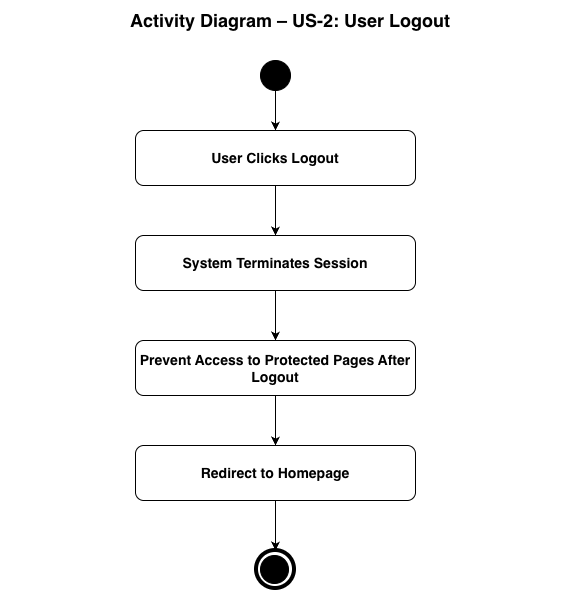

The diagram above was exported from draw.io. Its source (the exported page's mxGraphModel, read from the mxfile embedded in the PNG):
<mxGraphModel dx="824" dy="824" grid="1" gridSize="10" guides="1" tooltips="1" connect="1" arrows="1" fold="1" page="1" pageScale="1" pageWidth="850" pageHeight="1100" math="0" shadow="0">
  <root>
    <mxCell id="0" />
    <mxCell id="1" parent="0" />
    <mxCell id="title" parent="1" style="text;html=1;strokeColor=none;fillColor=none;align=center;verticalAlign=middle;whiteSpace=wrap;rounded=0;fontSize=18;fontStyle=1;labelBackgroundColor=none;" value="Activity Diagram – US-2: User Logout" vertex="1">
      <mxGeometry height="40" width="580" x="60" y="20" as="geometry" />
    </mxCell>
    <mxCell id="start" parent="1" style="ellipse;aspect=fixed;labelBackgroundColor=none;gradientColor=none;fillColor=light-dark(#000000,#000000);strokeColor=light-dark(#000000,#000000);fillStyle=solid;" value="" vertex="1">
      <mxGeometry height="30" width="30" x="320" y="80" as="geometry" />
    </mxCell>
    <mxCell id="a1" parent="1" style="rounded=1;whiteSpace=wrap;html=1;fontSize=14;fontStyle=1;fillColor=none;labelBackgroundColor=none;" value="User Clicks Logout" vertex="1">
      <mxGeometry height="55" width="280" x="195" y="150" as="geometry" />
    </mxCell>
    <mxCell id="a2" parent="1" style="rounded=1;whiteSpace=wrap;html=1;fontSize=14;fontStyle=1;fillColor=none;labelBackgroundColor=none;" value="System Terminates Session" vertex="1">
      <mxGeometry height="55" width="280" x="195" y="255" as="geometry" />
    </mxCell>
    <mxCell id="a3" parent="1" style="rounded=1;whiteSpace=wrap;html=1;fontSize=14;fontStyle=1;fillColor=none;labelBackgroundColor=none;" value="Prevent Access to Protected Pages After Logout" vertex="1">
      <mxGeometry height="55" width="280" x="195" y="360" as="geometry" />
    </mxCell>
    <mxCell id="a4" parent="1" style="rounded=1;whiteSpace=wrap;html=1;fontSize=14;fontStyle=1;fillColor=none;labelBackgroundColor=none;" value="Redirect to Homepage" vertex="1">
      <mxGeometry height="55" width="280" x="195" y="465" as="geometry" />
    </mxCell>
    <mxCell id="end" parent="1" style="ellipse;aspect=fixed;strokeWidth=4;labelBackgroundColor=none;strokeColor=light-dark(#000000,#000000);" value="" vertex="1">
      <mxGeometry height="38" width="38" x="316" y="570" as="geometry" />
    </mxCell>
    <mxCell id="endb" parent="1" style="ellipse;aspect=fixed;labelBackgroundColor=none;fillColor=light-dark(#000000,#000000);strokeColor=light-dark(#000000,#000000);fillStyle=solid;" value="" vertex="1">
      <mxGeometry height="28" width="28" x="320" y="575" as="geometry" />
    </mxCell>
    <mxCell id="e1" edge="1" parent="1" source="start" style="labelBackgroundColor=none;fontColor=default;" target="a1">
      <mxGeometry relative="1" as="geometry" />
    </mxCell>
    <mxCell id="e2" edge="1" parent="1" source="a1" style="labelBackgroundColor=none;fontColor=default;" target="a2">
      <mxGeometry relative="1" as="geometry" />
    </mxCell>
    <mxCell id="e3" edge="1" parent="1" source="a2" style="labelBackgroundColor=none;fontColor=default;" target="a3">
      <mxGeometry relative="1" as="geometry" />
    </mxCell>
    <mxCell id="e4" edge="1" parent="1" source="a3" style="labelBackgroundColor=none;fontColor=default;" target="a4">
      <mxGeometry relative="1" as="geometry" />
    </mxCell>
    <mxCell id="e5" edge="1" parent="1" source="a4" style="labelBackgroundColor=none;fontColor=default;" target="end">
      <mxGeometry relative="1" as="geometry" />
    </mxCell>
  </root>
</mxGraphModel>